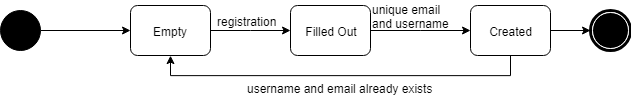

The diagram above was exported from draw.io. Its source (the exported page's mxGraphModel, read from the mxfile embedded in the PNG):
<mxGraphModel dx="1768" dy="485" grid="1" gridSize="10" guides="1" tooltips="1" connect="1" arrows="1" fold="1" page="1" pageScale="1" pageWidth="850" pageHeight="1100" background="#ffffff" math="0" shadow="0">
  <root>
    <mxCell id="0" />
    <mxCell id="1" parent="0" />
    <mxCell id="7yZuvd6ehAk20Z6Y38vv-2" style="edgeStyle=orthogonalEdgeStyle;rounded=0;orthogonalLoop=1;jettySize=auto;html=1;exitX=1;exitY=0.5;exitDx=0;exitDy=0;entryX=0;entryY=0.5;entryDx=0;entryDy=0;" edge="1" parent="1" source="60571a20871a0731-4" target="7yZuvd6ehAk20Z6Y38vv-1">
      <mxGeometry relative="1" as="geometry" />
    </mxCell>
    <mxCell id="60571a20871a0731-4" value="" style="ellipse;whiteSpace=wrap;html=1;rounded=0;shadow=0;comic=0;labelBackgroundColor=none;strokeColor=#000000;strokeWidth=1;fillColor=#000000;fontFamily=Verdana;fontSize=12;fontColor=#000000;align=center;" parent="1" vertex="1">
      <mxGeometry x="-770" y="155" width="40" height="40" as="geometry" />
    </mxCell>
    <mxCell id="60571a20871a0731-5" value="" style="shape=mxgraph.bpmn.shape;html=1;verticalLabelPosition=bottom;labelBackgroundColor=#ffffff;verticalAlign=top;perimeter=ellipsePerimeter;outline=end;symbol=terminate;rounded=0;shadow=0;comic=0;strokeColor=#000000;strokeWidth=1;fillColor=#ffffff;fontFamily=Verdana;fontSize=12;fontColor=#000000;align=center;" parent="1" vertex="1">
      <mxGeometry x="-180" y="155" width="40" height="40" as="geometry" />
    </mxCell>
    <mxCell id="7yZuvd6ehAk20Z6Y38vv-6" style="edgeStyle=orthogonalEdgeStyle;rounded=0;orthogonalLoop=1;jettySize=auto;html=1;exitX=1;exitY=0.5;exitDx=0;exitDy=0;" edge="1" parent="1" source="7yZuvd6ehAk20Z6Y38vv-1" target="7yZuvd6ehAk20Z6Y38vv-5">
      <mxGeometry relative="1" as="geometry" />
    </mxCell>
    <mxCell id="7yZuvd6ehAk20Z6Y38vv-1" value="Empty&lt;br&gt;" style="rounded=1;whiteSpace=wrap;html=1;absoluteArcSize=1;arcSize=14;strokeWidth=1;" vertex="1" parent="1">
      <mxGeometry x="-640" y="150" width="80" height="50" as="geometry" />
    </mxCell>
    <mxCell id="7yZuvd6ehAk20Z6Y38vv-13" style="edgeStyle=orthogonalEdgeStyle;rounded=0;orthogonalLoop=1;jettySize=auto;html=1;exitX=1;exitY=0.5;exitDx=0;exitDy=0;" edge="1" parent="1" source="7yZuvd6ehAk20Z6Y38vv-5" target="7yZuvd6ehAk20Z6Y38vv-12">
      <mxGeometry relative="1" as="geometry" />
    </mxCell>
    <mxCell id="7yZuvd6ehAk20Z6Y38vv-5" value="Filled Out&lt;br&gt;" style="rounded=1;whiteSpace=wrap;html=1;absoluteArcSize=1;arcSize=14;strokeWidth=1;" vertex="1" parent="1">
      <mxGeometry x="-480" y="150" width="80" height="50" as="geometry" />
    </mxCell>
    <mxCell id="7yZuvd6ehAk20Z6Y38vv-18" style="edgeStyle=orthogonalEdgeStyle;rounded=0;orthogonalLoop=1;jettySize=auto;html=1;exitX=0.5;exitY=1;exitDx=0;exitDy=0;entryX=0.5;entryY=1;entryDx=0;entryDy=0;" edge="1" parent="1" source="7yZuvd6ehAk20Z6Y38vv-12" target="7yZuvd6ehAk20Z6Y38vv-1">
      <mxGeometry relative="1" as="geometry" />
    </mxCell>
    <mxCell id="7yZuvd6ehAk20Z6Y38vv-21" style="edgeStyle=orthogonalEdgeStyle;rounded=0;orthogonalLoop=1;jettySize=auto;html=1;exitX=1;exitY=0.5;exitDx=0;exitDy=0;entryX=0;entryY=0.5;entryDx=0;entryDy=0;" edge="1" parent="1" source="7yZuvd6ehAk20Z6Y38vv-12" target="60571a20871a0731-5">
      <mxGeometry relative="1" as="geometry" />
    </mxCell>
    <mxCell id="7yZuvd6ehAk20Z6Y38vv-12" value="Created&lt;br&gt;" style="rounded=1;whiteSpace=wrap;html=1;absoluteArcSize=1;arcSize=14;strokeWidth=1;" vertex="1" parent="1">
      <mxGeometry x="-300" y="150" width="80" height="50" as="geometry" />
    </mxCell>
    <mxCell id="7yZuvd6ehAk20Z6Y38vv-15" value="unique email &lt;br&gt;and username" style="text;html=1;resizable=0;points=[];autosize=1;align=left;verticalAlign=top;spacingTop=-4;" vertex="1" parent="1">
      <mxGeometry x="-400" y="145" width="90" height="30" as="geometry" />
    </mxCell>
    <mxCell id="7yZuvd6ehAk20Z6Y38vv-19" value="username and email already exists" style="text;html=1;resizable=0;points=[];autosize=1;align=left;verticalAlign=top;spacingTop=-4;" vertex="1" parent="1">
      <mxGeometry x="-525" y="224" width="200" height="10" as="geometry" />
    </mxCell>
    <mxCell id="7yZuvd6ehAk20Z6Y38vv-20" value="registration" style="text;html=1;resizable=0;points=[];autosize=1;align=left;verticalAlign=top;spacingTop=-4;" vertex="1" parent="1">
      <mxGeometry x="-555" y="157" width="70" height="10" as="geometry" />
    </mxCell>
  </root>
</mxGraphModel>